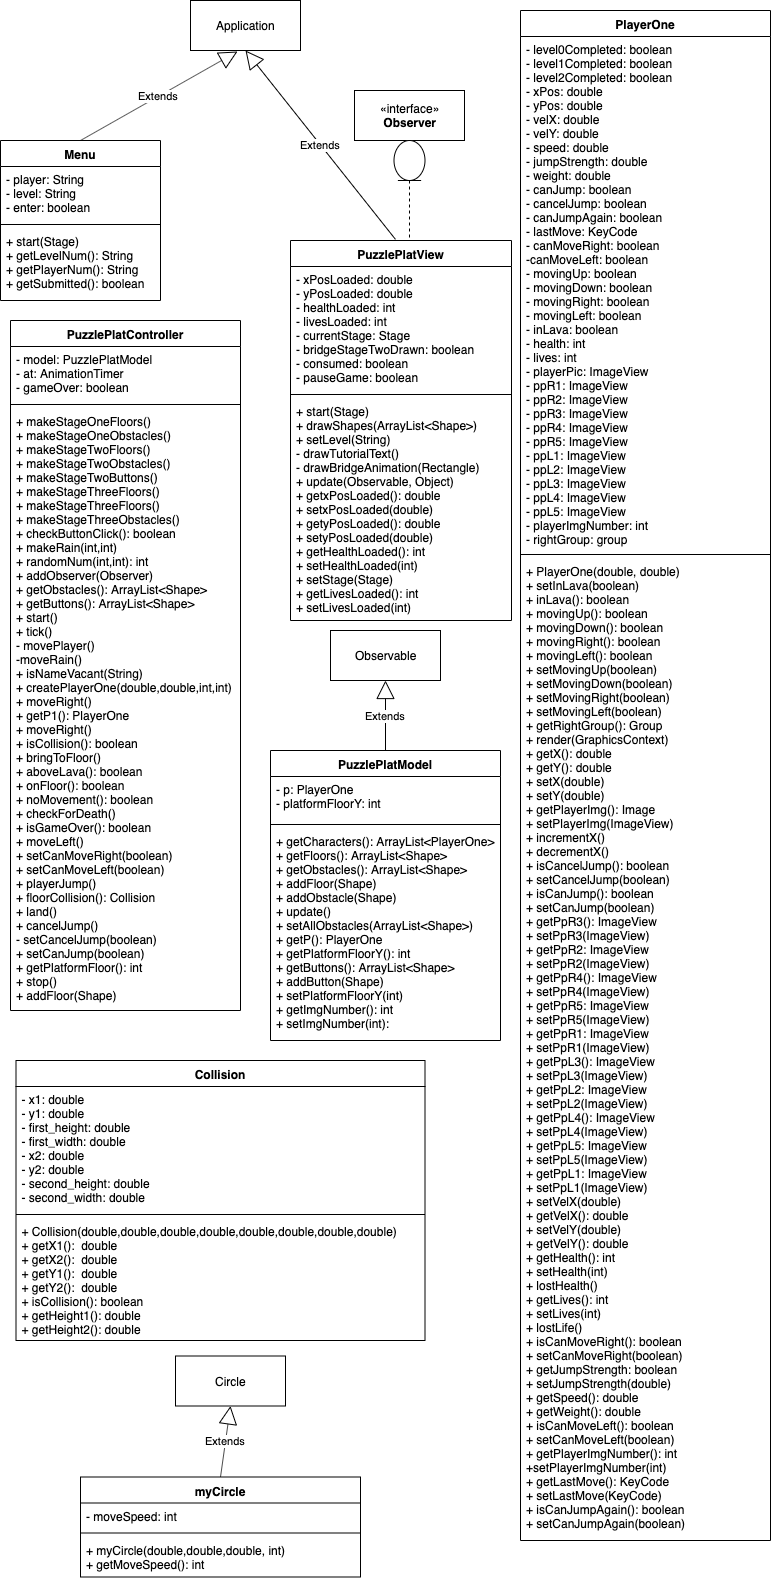

The diagram above was exported from draw.io. Its source (the exported page's mxGraphModel, read from the mxfile embedded in the PNG):
<mxGraphModel dx="857" dy="529" grid="1" gridSize="10" guides="1" tooltips="1" connect="1" arrows="1" fold="1" page="1" pageScale="1" pageWidth="850" pageHeight="1100" math="0" shadow="0">
  <root>
    <mxCell id="0" />
    <mxCell id="1" parent="0" />
    <mxCell id="8p9sTKWJ5AL1Oo8mGCX6-30" value="Collision" style="swimlane;fontStyle=1;align=center;verticalAlign=top;childLayout=stackLayout;horizontal=1;startSize=26;horizontalStack=0;resizeParent=1;resizeParentMax=0;resizeLast=0;collapsible=1;marginBottom=0;" parent="1" vertex="1">
      <mxGeometry x="25.5" y="1070" width="409" height="280" as="geometry" />
    </mxCell>
    <mxCell id="8p9sTKWJ5AL1Oo8mGCX6-31" value="- x1: double&#10;- y1: double&#10;- first_height: double&#10;- first_width: double&#10;- x2: double&#10;- y2: double&#10;- second_height: double&#10;- second_width: double&#10;&#10;" style="text;strokeColor=none;fillColor=none;align=left;verticalAlign=top;spacingLeft=4;spacingRight=4;overflow=hidden;rotatable=0;points=[[0,0.5],[1,0.5]];portConstraint=eastwest;" parent="8p9sTKWJ5AL1Oo8mGCX6-30" vertex="1">
      <mxGeometry y="26" width="409" height="124" as="geometry" />
    </mxCell>
    <mxCell id="8p9sTKWJ5AL1Oo8mGCX6-32" value="" style="line;strokeWidth=1;fillColor=none;align=left;verticalAlign=middle;spacingTop=-1;spacingLeft=3;spacingRight=3;rotatable=0;labelPosition=right;points=[];portConstraint=eastwest;" parent="8p9sTKWJ5AL1Oo8mGCX6-30" vertex="1">
      <mxGeometry y="150" width="409" height="8" as="geometry" />
    </mxCell>
    <mxCell id="8p9sTKWJ5AL1Oo8mGCX6-33" value="+ Collision(double,double,double,double,double,double,double,double)&#10;+ getX1():  double&#10;+ getX2():  double&#10;+ getY1():  double&#10;+ getY2():  double&#10;+ isCollision(): boolean&#10;+ getHeight1(): double&#10;+ getHeight2(): double" style="text;strokeColor=none;fillColor=none;align=left;verticalAlign=top;spacingLeft=4;spacingRight=4;overflow=hidden;rotatable=0;points=[[0,0.5],[1,0.5]];portConstraint=eastwest;" parent="8p9sTKWJ5AL1Oo8mGCX6-30" vertex="1">
      <mxGeometry y="158" width="409" height="122" as="geometry" />
    </mxCell>
    <mxCell id="8p9sTKWJ5AL1Oo8mGCX6-34" value="Menu" style="swimlane;fontStyle=1;align=center;verticalAlign=top;childLayout=stackLayout;horizontal=1;startSize=26;horizontalStack=0;resizeParent=1;resizeParentMax=0;resizeLast=0;collapsible=1;marginBottom=0;" parent="1" vertex="1">
      <mxGeometry x="10" y="150" width="160" height="160" as="geometry" />
    </mxCell>
    <mxCell id="8p9sTKWJ5AL1Oo8mGCX6-35" value="- player: String&#10;- level: String&#10;- enter: boolean" style="text;strokeColor=none;fillColor=none;align=left;verticalAlign=top;spacingLeft=4;spacingRight=4;overflow=hidden;rotatable=0;points=[[0,0.5],[1,0.5]];portConstraint=eastwest;" parent="8p9sTKWJ5AL1Oo8mGCX6-34" vertex="1">
      <mxGeometry y="26" width="160" height="54" as="geometry" />
    </mxCell>
    <mxCell id="8p9sTKWJ5AL1Oo8mGCX6-36" value="" style="line;strokeWidth=1;fillColor=none;align=left;verticalAlign=middle;spacingTop=-1;spacingLeft=3;spacingRight=3;rotatable=0;labelPosition=right;points=[];portConstraint=eastwest;" parent="8p9sTKWJ5AL1Oo8mGCX6-34" vertex="1">
      <mxGeometry y="80" width="160" height="8" as="geometry" />
    </mxCell>
    <mxCell id="8p9sTKWJ5AL1Oo8mGCX6-37" value="+ start(Stage)&#10;+ getLevelNum(): String&#10;+ getPlayerNum(): String&#10;+ getSubmitted(): boolean&#10;" style="text;strokeColor=none;fillColor=none;align=left;verticalAlign=top;spacingLeft=4;spacingRight=4;overflow=hidden;rotatable=0;points=[[0,0.5],[1,0.5]];portConstraint=eastwest;" parent="8p9sTKWJ5AL1Oo8mGCX6-34" vertex="1">
      <mxGeometry y="88" width="160" height="72" as="geometry" />
    </mxCell>
    <mxCell id="8p9sTKWJ5AL1Oo8mGCX6-38" value="myCircle" style="swimlane;fontStyle=1;align=center;verticalAlign=top;childLayout=stackLayout;horizontal=1;startSize=26;horizontalStack=0;resizeParent=1;resizeParentMax=0;resizeLast=0;collapsible=1;marginBottom=0;" parent="1" vertex="1">
      <mxGeometry x="90" y="1486.5" width="280" height="100" as="geometry" />
    </mxCell>
    <mxCell id="8p9sTKWJ5AL1Oo8mGCX6-39" value="- moveSpeed: int" style="text;strokeColor=none;fillColor=none;align=left;verticalAlign=top;spacingLeft=4;spacingRight=4;overflow=hidden;rotatable=0;points=[[0,0.5],[1,0.5]];portConstraint=eastwest;" parent="8p9sTKWJ5AL1Oo8mGCX6-38" vertex="1">
      <mxGeometry y="26" width="280" height="26" as="geometry" />
    </mxCell>
    <mxCell id="8p9sTKWJ5AL1Oo8mGCX6-40" value="" style="line;strokeWidth=1;fillColor=none;align=left;verticalAlign=middle;spacingTop=-1;spacingLeft=3;spacingRight=3;rotatable=0;labelPosition=right;points=[];portConstraint=eastwest;" parent="8p9sTKWJ5AL1Oo8mGCX6-38" vertex="1">
      <mxGeometry y="52" width="280" height="8" as="geometry" />
    </mxCell>
    <mxCell id="8p9sTKWJ5AL1Oo8mGCX6-41" value="+ myCircle(double,double,double, int)&#10;+ getMoveSpeed(): int" style="text;strokeColor=none;fillColor=none;align=left;verticalAlign=top;spacingLeft=4;spacingRight=4;overflow=hidden;rotatable=0;points=[[0,0.5],[1,0.5]];portConstraint=eastwest;" parent="8p9sTKWJ5AL1Oo8mGCX6-38" vertex="1">
      <mxGeometry y="60" width="280" height="40" as="geometry" />
    </mxCell>
    <mxCell id="8p9sTKWJ5AL1Oo8mGCX6-50" value="PuzzlePlatController" style="swimlane;fontStyle=1;align=center;verticalAlign=top;childLayout=stackLayout;horizontal=1;startSize=26;horizontalStack=0;resizeParent=1;resizeParentMax=0;resizeLast=0;collapsible=1;marginBottom=0;" parent="1" vertex="1">
      <mxGeometry x="20" y="330" width="230" height="690" as="geometry" />
    </mxCell>
    <mxCell id="8p9sTKWJ5AL1Oo8mGCX6-51" value="- model: PuzzlePlatModel&#10;- at: AnimationTimer&#10;- gameOver: boolean&#10;&#10;" style="text;strokeColor=none;fillColor=none;align=left;verticalAlign=top;spacingLeft=4;spacingRight=4;overflow=hidden;rotatable=0;points=[[0,0.5],[1,0.5]];portConstraint=eastwest;" parent="8p9sTKWJ5AL1Oo8mGCX6-50" vertex="1">
      <mxGeometry y="26" width="230" height="54" as="geometry" />
    </mxCell>
    <mxCell id="8p9sTKWJ5AL1Oo8mGCX6-52" value="" style="line;strokeWidth=1;fillColor=none;align=left;verticalAlign=middle;spacingTop=-1;spacingLeft=3;spacingRight=3;rotatable=0;labelPosition=right;points=[];portConstraint=eastwest;" parent="8p9sTKWJ5AL1Oo8mGCX6-50" vertex="1">
      <mxGeometry y="80" width="230" height="8" as="geometry" />
    </mxCell>
    <mxCell id="8p9sTKWJ5AL1Oo8mGCX6-53" value="+ makeStageOneFloors()&#10;+ makeStageOneObstacles()&#10;+ makeStageTwoFloors()&#10;+ makeStageTwoObstacles()&#10;+ makeStageTwoButtons()&#10;+ makeStageThreeFloors()&#10;+ makeStageThreeFloors()&#10;+ makeStageThreeObstacles()&#10;+ checkButtonClick(): boolean&#10;+ makeRain(int,int)&#10;+ randomNum(int,int): int&#10;+ addObserver(Observer)&#10;+ getObstacles(): ArrayList&lt;Shape&gt;&#10;+ getButtons(): ArrayList&lt;Shape&gt;&#10;+ start()&#10;+ tick()&#10;- movePlayer()&#10;-moveRain()&#10;+ isNameVacant(String)&#10;+ createPlayerOne(double,double,int,int)&#10;+ moveRight()&#10;+ getP1(): PlayerOne&#10;+ moveRight()&#10;+ isCollision(): boolean&#10;+ bringToFloor()&#10;+ aboveLava(): boolean&#10;+ onFloor(): boolean&#10;+ noMovement(): boolean&#10;+ checkForDeath()&#10;+ isGameOver(): boolean&#10;+ moveLeft()&#10;+ setCanMoveRight(boolean)&#10;+ setCanMoveLeft(boolean)&#10;+ playerJump()&#10;+ floorCollision(): Collision&#10;+ land()&#10;+ cancelJump()&#10;- setCancelJump(boolean)&#10;+ setCanJump(boolean)&#10;+ getPlatformFloor(): int&#10;+ stop()&#10;+ addFloor(Shape)&#10;&#10;" style="text;strokeColor=none;fillColor=none;align=left;verticalAlign=top;spacingLeft=4;spacingRight=4;overflow=hidden;rotatable=0;points=[[0,0.5],[1,0.5]];portConstraint=eastwest;" parent="8p9sTKWJ5AL1Oo8mGCX6-50" vertex="1">
      <mxGeometry y="88" width="230" height="602" as="geometry" />
    </mxCell>
    <mxCell id="8p9sTKWJ5AL1Oo8mGCX6-54" value="PuzzlePlatModel" style="swimlane;fontStyle=1;align=center;verticalAlign=top;childLayout=stackLayout;horizontal=1;startSize=26;horizontalStack=0;resizeParent=1;resizeParentMax=0;resizeLast=0;collapsible=1;marginBottom=0;" parent="1" vertex="1">
      <mxGeometry x="280" y="760" width="230" height="290" as="geometry" />
    </mxCell>
    <mxCell id="8p9sTKWJ5AL1Oo8mGCX6-55" value="- p: PlayerOne&#10;- platformFloorY: int&#10;" style="text;strokeColor=none;fillColor=none;align=left;verticalAlign=top;spacingLeft=4;spacingRight=4;overflow=hidden;rotatable=0;points=[[0,0.5],[1,0.5]];portConstraint=eastwest;" parent="8p9sTKWJ5AL1Oo8mGCX6-54" vertex="1">
      <mxGeometry y="26" width="230" height="44" as="geometry" />
    </mxCell>
    <mxCell id="8p9sTKWJ5AL1Oo8mGCX6-56" value="" style="line;strokeWidth=1;fillColor=none;align=left;verticalAlign=middle;spacingTop=-1;spacingLeft=3;spacingRight=3;rotatable=0;labelPosition=right;points=[];portConstraint=eastwest;" parent="8p9sTKWJ5AL1Oo8mGCX6-54" vertex="1">
      <mxGeometry y="70" width="230" height="8" as="geometry" />
    </mxCell>
    <mxCell id="8p9sTKWJ5AL1Oo8mGCX6-57" value="+ getCharacters(): ArrayList&lt;PlayerOne&gt;&#10;+ getFloors(): ArrayList&lt;Shape&gt;&#10;+ getObstacles(): ArrayList&lt;Shape&gt;&#10;+ addFloor(Shape)&#10;+ addObstacle(Shape)&#10;+ update()&#10;+ setAllObstacles(ArrayList&lt;Shape&gt;)&#10;+ getP(): PlayerOne&#10;+ getPlatformFloorY(): int&#10;+ getButtons(): ArrayList&lt;Shape&gt;&#10;+ addButton(Shape)&#10;+ setPlatformFloorY(int)&#10;+ getImgNumber(): int&#10;+ setImgNumber(int):&#10;&#10;" style="text;strokeColor=none;fillColor=none;align=left;verticalAlign=top;spacingLeft=4;spacingRight=4;overflow=hidden;rotatable=0;points=[[0,0.5],[1,0.5]];portConstraint=eastwest;" parent="8p9sTKWJ5AL1Oo8mGCX6-54" vertex="1">
      <mxGeometry y="78" width="230" height="212" as="geometry" />
    </mxCell>
    <mxCell id="8p9sTKWJ5AL1Oo8mGCX6-58" value="PuzzlePlatView" style="swimlane;fontStyle=1;align=center;verticalAlign=top;childLayout=stackLayout;horizontal=1;startSize=26;horizontalStack=0;resizeParent=1;resizeParentMax=0;resizeLast=0;collapsible=1;marginBottom=0;" parent="1" vertex="1">
      <mxGeometry x="300" y="250" width="221" height="380" as="geometry" />
    </mxCell>
    <mxCell id="8p9sTKWJ5AL1Oo8mGCX6-59" value="- xPosLoaded: double&#10;- yPosLoaded: double&#10;- healthLoaded: int&#10;- livesLoaded: int&#10;- currentStage: Stage&#10;- bridgeStageTwoDrawn: boolean&#10;- consumed: boolean&#10;- pauseGame: boolean&#10;" style="text;strokeColor=none;fillColor=none;align=left;verticalAlign=top;spacingLeft=4;spacingRight=4;overflow=hidden;rotatable=0;points=[[0,0.5],[1,0.5]];portConstraint=eastwest;" parent="8p9sTKWJ5AL1Oo8mGCX6-58" vertex="1">
      <mxGeometry y="26" width="221" height="124" as="geometry" />
    </mxCell>
    <mxCell id="8p9sTKWJ5AL1Oo8mGCX6-60" value="" style="line;strokeWidth=1;fillColor=none;align=left;verticalAlign=middle;spacingTop=-1;spacingLeft=3;spacingRight=3;rotatable=0;labelPosition=right;points=[];portConstraint=eastwest;" parent="8p9sTKWJ5AL1Oo8mGCX6-58" vertex="1">
      <mxGeometry y="150" width="221" height="8" as="geometry" />
    </mxCell>
    <mxCell id="8p9sTKWJ5AL1Oo8mGCX6-61" value="+ start(Stage)&#10;+ drawShapes(ArrayList&lt;Shape&gt;)&#10;+ setLevel(String)&#10;- drawTutorialText()&#10;- drawBridgeAnimation(Rectangle)&#10;+ update(Observable, Object)&#10;+ getxPosLoaded(): double&#10;+ setxPosLoaded(double)&#10;+ getyPosLoaded(): double&#10;+ setyPosLoaded(double)&#10;+ getHealthLoaded(): int&#10;+ setHealthLoaded(int)&#10;+ setStage(Stage)&#10;+ getLivesLoaded(): int&#10;+ setLivesLoaded(int)&#10;&#10;&#10;&#10;" style="text;strokeColor=none;fillColor=none;align=left;verticalAlign=top;spacingLeft=4;spacingRight=4;overflow=hidden;rotatable=0;points=[[0,0.5],[1,0.5]];portConstraint=eastwest;" parent="8p9sTKWJ5AL1Oo8mGCX6-58" vertex="1">
      <mxGeometry y="158" width="221" height="222" as="geometry" />
    </mxCell>
    <mxCell id="8p9sTKWJ5AL1Oo8mGCX6-66" value="PlayerOne" style="swimlane;fontStyle=1;align=center;verticalAlign=top;childLayout=stackLayout;horizontal=1;startSize=26;horizontalStack=0;resizeParent=1;resizeParentMax=0;resizeLast=0;collapsible=1;marginBottom=0;" parent="1" vertex="1">
      <mxGeometry x="530" y="20" width="250" height="1530" as="geometry" />
    </mxCell>
    <mxCell id="8p9sTKWJ5AL1Oo8mGCX6-67" value="- level0Completed: boolean&#10;- level1Completed: boolean&#10;- level2Completed: boolean&#10;- xPos: double&#10;- yPos: double&#10;- velX: double&#10;- velY: double&#10;- speed: double&#10;- jumpStrength: double&#10;- weight: double&#10;- canJump: boolean&#10;- cancelJump: boolean&#10;- canJumpAgain: boolean&#10;- lastMove: KeyCode&#10;- canMoveRight: boolean&#10;-canMoveLeft: boolean&#10;- movingUp: boolean&#10;- movingDown: boolean&#10;- movingRight: boolean&#10;- movingLeft: boolean&#10;- inLava: boolean&#10;- health: int&#10;- lives: int&#10;- playerPic: ImageView&#10;- ppR1: ImageView&#10;- ppR2: ImageView&#10;- ppR3: ImageView&#10;- ppR4: ImageView&#10;- ppR5: ImageView&#10;- ppL1: ImageView&#10;- ppL2: ImageView&#10;- ppL3: ImageView&#10;- ppL4: ImageView&#10;- ppL5: ImageView&#10;- playerImgNumber: int&#10;- rightGroup: group&#10;" style="text;strokeColor=none;fillColor=none;align=left;verticalAlign=top;spacingLeft=4;spacingRight=4;overflow=hidden;rotatable=0;points=[[0,0.5],[1,0.5]];portConstraint=eastwest;" parent="8p9sTKWJ5AL1Oo8mGCX6-66" vertex="1">
      <mxGeometry y="26" width="250" height="514" as="geometry" />
    </mxCell>
    <mxCell id="8p9sTKWJ5AL1Oo8mGCX6-68" value="" style="line;strokeWidth=1;fillColor=none;align=left;verticalAlign=middle;spacingTop=-1;spacingLeft=3;spacingRight=3;rotatable=0;labelPosition=right;points=[];portConstraint=eastwest;" parent="8p9sTKWJ5AL1Oo8mGCX6-66" vertex="1">
      <mxGeometry y="540" width="250" height="8" as="geometry" />
    </mxCell>
    <mxCell id="8p9sTKWJ5AL1Oo8mGCX6-69" value="+ PlayerOne(double, double)&#10;+ setInLava(boolean)&#10;+ inLava(): boolean&#10;+ movingUp(): boolean&#10;+ movingDown(): boolean&#10;+ movingRight(): boolean&#10;+ movingLeft(): boolean&#10;+ setMovingUp(boolean)&#10;+ setMovingDown(boolean)&#10;+ setMovingRight(boolean)&#10;+ setMovingLeft(boolean)&#10;+ getRightGroup(): Group&#10;+ render(GraphicsContext)&#10;+ getX(): double&#10;+ getY(): double&#10;+ setX(double)&#10;+ setY(double)&#10;+ getPlayerImg(): Image&#10;+ setPlayerImg(ImageView)&#10;+ incrementX()&#10;+ decrementX()&#10;+ isCancelJump(): boolean&#10;+ setCancelJump(boolean)&#10;+ isCanJump(): boolean&#10;+ setCanJump(boolean)&#10;+ getPpR3(): ImageView&#10;+ setPpR3(ImageView)&#10;+ getPpR2: ImageView&#10;+ setPpR2(ImageView)&#10;+ getPpR4(): ImageView&#10;+ setPpR4(ImageView)&#10;+ getPpR5: ImageView&#10;+ setPpR5(ImageView)&#10;+ getPpR1: ImageView&#10;+ setPpR1(ImageView)&#10;+ getPpL3(): ImageView&#10;+ setPpL3(ImageView)&#10;+ getPpL2: ImageView&#10;+ setPpL2(ImageView)&#10;+ getPpL4(): ImageView&#10;+ setPpL4(ImageView)&#10;+ getPpL5: ImageView&#10;+ setPpL5(ImageView)&#10;+ getPpL1: ImageView&#10;+ setPpL1(ImageView)&#10;+ setVelX(double)&#10;+ getVelX(): double&#10;+ setVelY(double)&#10;+ getVelY(): double&#10;+ getHealth(): int&#10;+ setHealth(int)&#10;+ lostHealth()&#10;+ getLives(): int&#10;+ setLives(int)&#10;+ lostLife()&#10;+ isCanMoveRight(): boolean&#10;+ setCanMoveRight(boolean)&#10;+ getJumpStrength: boolean&#10;+ setJumpStrength(double)&#10;+ getSpeed(): double&#10;+ getWeight(): double&#10;+ isCanMoveLeft(): boolean&#10;+ setCanMoveLeft(boolean)&#10;+ getPlayerImgNumber(): int&#10;+setPlayerImgNumber(int)&#10;+ getLastMove(): KeyCode&#10;+ setLastMove(KeyCode)&#10;+ isCanJumpAgain(): boolean&#10;+ setCanJumpAgain(boolean)&#10;" style="text;strokeColor=none;fillColor=none;align=left;verticalAlign=top;spacingLeft=4;spacingRight=4;overflow=hidden;rotatable=0;points=[[0,0.5],[1,0.5]];portConstraint=eastwest;" parent="8p9sTKWJ5AL1Oo8mGCX6-66" vertex="1">
      <mxGeometry y="548" width="250" height="982" as="geometry" />
    </mxCell>
    <mxCell id="Bk_bE_y_v3_8Fu_sa2xz-3" value="Circle" style="html=1;" parent="1" vertex="1">
      <mxGeometry x="185" y="1365.5" width="110" height="50" as="geometry" />
    </mxCell>
    <mxCell id="Bk_bE_y_v3_8Fu_sa2xz-4" value="Application" style="html=1;" parent="1" vertex="1">
      <mxGeometry x="200" y="10" width="110" height="50" as="geometry" />
    </mxCell>
    <mxCell id="Bk_bE_y_v3_8Fu_sa2xz-5" value="«interface»&lt;br&gt;&lt;b&gt;Observer&lt;/b&gt;" style="html=1;" parent="1" vertex="1">
      <mxGeometry x="364" y="100" width="110" height="50" as="geometry" />
    </mxCell>
    <mxCell id="Bk_bE_y_v3_8Fu_sa2xz-12" value="Extends" style="endArrow=block;endSize=16;endFill=0;html=1;exitX=0.475;exitY=-0.003;exitDx=0;exitDy=0;exitPerimeter=0;" parent="1" source="8p9sTKWJ5AL1Oo8mGCX6-58" edge="1">
      <mxGeometry width="160" relative="1" as="geometry">
        <mxPoint x="260" y="210" as="sourcePoint" />
        <mxPoint x="255" y="60" as="targetPoint" />
      </mxGeometry>
    </mxCell>
    <mxCell id="Bk_bE_y_v3_8Fu_sa2xz-16" value="" style="shape=umlLifeline;participant=umlEntity;perimeter=lifelinePerimeter;whiteSpace=wrap;html=1;container=1;collapsible=0;recursiveResize=0;verticalAlign=top;spacingTop=36;labelBackgroundColor=#ffffff;outlineConnect=0;" parent="1" vertex="1">
      <mxGeometry x="403.5" y="150" width="31" height="100" as="geometry" />
    </mxCell>
    <mxCell id="Bk_bE_y_v3_8Fu_sa2xz-18" value="Extends" style="endArrow=block;endSize=16;endFill=0;html=1;exitX=0.5;exitY=0;exitDx=0;exitDy=0;entryX=0.5;entryY=1;entryDx=0;entryDy=0;" parent="1" source="8p9sTKWJ5AL1Oo8mGCX6-38" target="Bk_bE_y_v3_8Fu_sa2xz-3" edge="1">
      <mxGeometry width="160" relative="1" as="geometry">
        <mxPoint x="200" y="1445.5" as="sourcePoint" />
        <mxPoint x="360" y="1445.5" as="targetPoint" />
      </mxGeometry>
    </mxCell>
    <mxCell id="Bk_bE_y_v3_8Fu_sa2xz-19" value="Observable" style="html=1;" parent="1" vertex="1">
      <mxGeometry x="340" y="640" width="110" height="50" as="geometry" />
    </mxCell>
    <mxCell id="Bk_bE_y_v3_8Fu_sa2xz-21" value="Extends" style="endArrow=block;endSize=16;endFill=0;html=1;exitX=0.5;exitY=0;exitDx=0;exitDy=0;entryX=0.5;entryY=1;entryDx=0;entryDy=0;" parent="1" edge="1">
      <mxGeometry width="160" relative="1" as="geometry">
        <mxPoint x="395" y="760" as="sourcePoint" />
        <mxPoint x="395" y="690" as="targetPoint" />
      </mxGeometry>
    </mxCell>
    <mxCell id="Bk_bE_y_v3_8Fu_sa2xz-22" value="Extends" style="endArrow=block;endSize=16;endFill=0;html=1;exitX=0.5;exitY=0;exitDx=0;exitDy=0;entryX=0.427;entryY=1.02;entryDx=0;entryDy=0;entryPerimeter=0;" parent="1" source="8p9sTKWJ5AL1Oo8mGCX6-34" target="Bk_bE_y_v3_8Fu_sa2xz-4" edge="1">
      <mxGeometry width="160" relative="1" as="geometry">
        <mxPoint x="110" y="100" as="sourcePoint" />
        <mxPoint x="240" y="70" as="targetPoint" />
      </mxGeometry>
    </mxCell>
  </root>
</mxGraphModel>